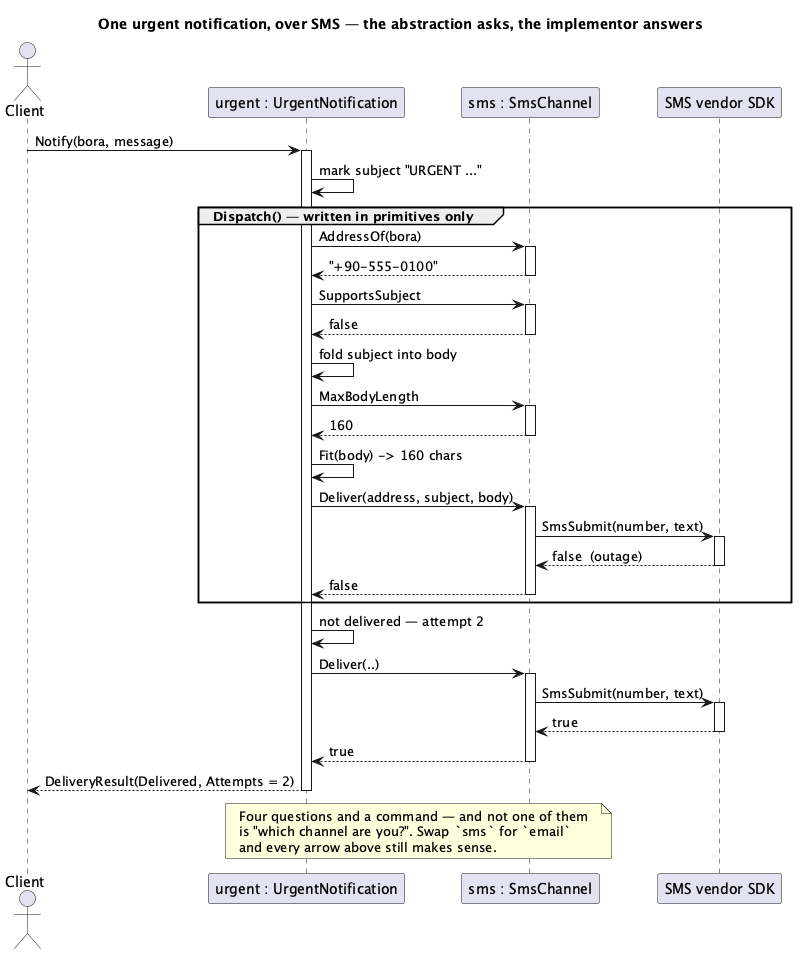

The diagram above was rendered by PlantUML. Its source (embedded in the PNG):
@startuml "Bridge - Notifications (Solution) - Sequence Diagram"
skinparam classAttributeIconSize 0
title One urgent notification, over SMS — the abstraction asks, the implementor answers


actor Client
participant "urgent : UrgentNotification" as U
participant "sms : SmsChannel" as C
participant "SMS vendor SDK" as V

Client -> U : Notify(bora, message)
activate U
U -> U : mark subject "URGENT ..."

group Dispatch() — written in primitives only
  U -> C : AddressOf(bora)
  activate C
  C --> U : "+90-555-0100"
  deactivate C
  U -> C : SupportsSubject
  activate C
  C --> U : false
  deactivate C
  U -> U : fold subject into body
  U -> C : MaxBodyLength
  activate C
  C --> U : 160
  deactivate C
  U -> U : Fit(body) -> 160 chars
  U -> C : Deliver(address, subject, body)
  activate C
  C -> V : SmsSubmit(number, text)
  activate V
  V --> C : false  (outage)
  deactivate V
  C --> U : false
  deactivate C
end

U -> U : not delivered — attempt 2
U -> C : Deliver(..)
activate C
C -> V : SmsSubmit(number, text)
activate V
V --> C : true
deactivate V
C --> U : true
deactivate C
U --> Client : DeliveryResult(Delivered, Attempts = 2)
deactivate U

note over U, C
  Four questions and a command — and not one of them
  is "which channel are you?". Swap `sms` for `email`
  and every arrow above still makes sense.
end note

@enduml